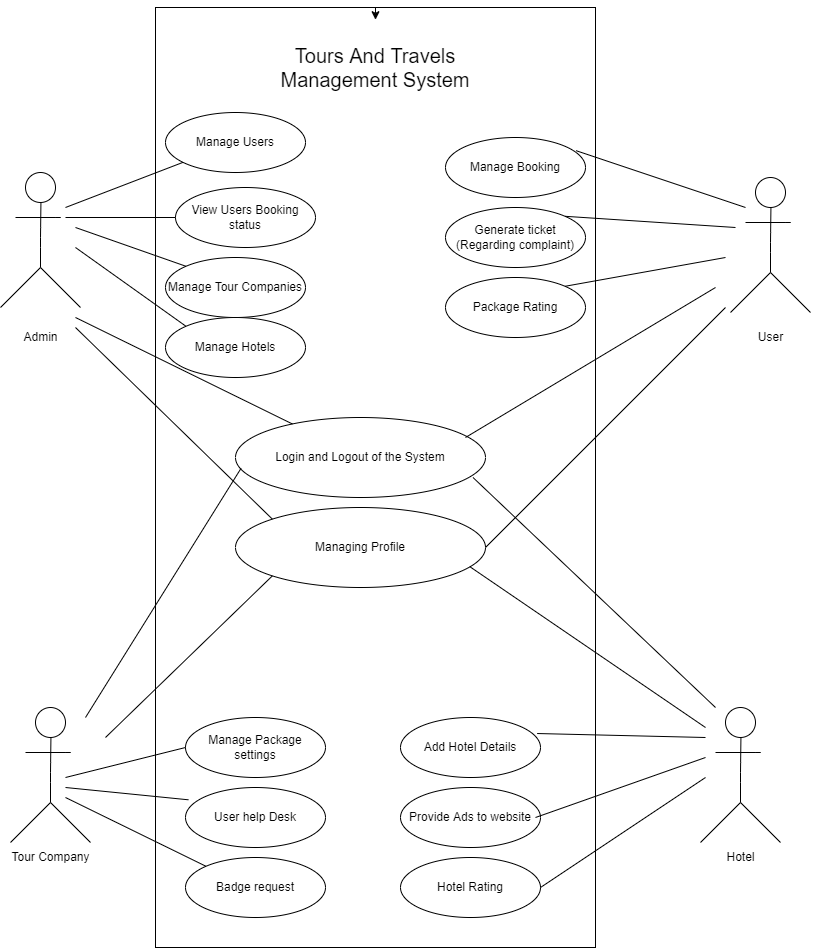

The diagram above was exported from draw.io. Its source (the exported page's mxGraphModel, read from the mxfile embedded in the PNG):
<mxGraphModel dx="1483" dy="1936" grid="1" gridSize="10" guides="1" tooltips="1" connect="1" arrows="1" fold="1" page="1" pageScale="1" pageWidth="850" pageHeight="1100" math="0" shadow="0">
  <root>
    <mxCell id="0" />
    <mxCell id="1" parent="0" />
    <mxCell id="_qTCUN3GqT8AFVflAPTz-2" value="" style="endArrow=none;html=1;" parent="1" edge="1">
      <mxGeometry width="50" height="50" relative="1" as="geometry">
        <mxPoint x="65" y="130" as="sourcePoint" />
        <mxPoint x="65.5" y="60" as="targetPoint" />
        <Array as="points">
          <mxPoint x="65" y="100" />
        </Array>
      </mxGeometry>
    </mxCell>
    <mxCell id="_qTCUN3GqT8AFVflAPTz-1" value="" style="ellipse;whiteSpace=wrap;html=1;aspect=fixed;" parent="1" vertex="1">
      <mxGeometry x="50" y="35" width="30" height="30" as="geometry" />
    </mxCell>
    <mxCell id="_qTCUN3GqT8AFVflAPTz-3" value="" style="endArrow=none;html=1;" parent="1" edge="1">
      <mxGeometry width="50" height="50" relative="1" as="geometry">
        <mxPoint x="40" y="80" as="sourcePoint" />
        <mxPoint x="70" y="80" as="targetPoint" />
        <Array as="points">
          <mxPoint x="90" y="80" />
        </Array>
      </mxGeometry>
    </mxCell>
    <mxCell id="_qTCUN3GqT8AFVflAPTz-4" value="" style="endArrow=none;html=1;" parent="1" edge="1">
      <mxGeometry width="50" height="50" relative="1" as="geometry">
        <mxPoint x="25" y="170" as="sourcePoint" />
        <mxPoint x="65" y="130" as="targetPoint" />
      </mxGeometry>
    </mxCell>
    <mxCell id="_qTCUN3GqT8AFVflAPTz-5" value="" style="endArrow=none;html=1;" parent="1" edge="1">
      <mxGeometry width="50" height="50" relative="1" as="geometry">
        <mxPoint x="105" y="170" as="sourcePoint" />
        <mxPoint x="65" y="130" as="targetPoint" />
        <Array as="points" />
      </mxGeometry>
    </mxCell>
    <mxCell id="_qTCUN3GqT8AFVflAPTz-35" value="Admin" style="text;html=1;align=center;verticalAlign=middle;resizable=0;points=[];autosize=1;strokeColor=none;fillColor=none;" parent="1" vertex="1">
      <mxGeometry x="40" y="190" width="50" height="20" as="geometry" />
    </mxCell>
    <mxCell id="_qTCUN3GqT8AFVflAPTz-107" value="" style="endArrow=none;html=1;" parent="1" edge="1">
      <mxGeometry width="50" height="50" relative="1" as="geometry">
        <mxPoint x="795" y="135" as="sourcePoint" />
        <mxPoint x="795.5" y="65" as="targetPoint" />
        <Array as="points">
          <mxPoint x="795" y="105" />
        </Array>
      </mxGeometry>
    </mxCell>
    <mxCell id="_qTCUN3GqT8AFVflAPTz-108" value="" style="ellipse;whiteSpace=wrap;html=1;aspect=fixed;" parent="1" vertex="1">
      <mxGeometry x="780" y="40" width="30" height="30" as="geometry" />
    </mxCell>
    <mxCell id="_qTCUN3GqT8AFVflAPTz-109" value="" style="endArrow=none;html=1;" parent="1" edge="1">
      <mxGeometry width="50" height="50" relative="1" as="geometry">
        <mxPoint x="770" y="85" as="sourcePoint" />
        <mxPoint x="800" y="85" as="targetPoint" />
        <Array as="points">
          <mxPoint x="820" y="85" />
        </Array>
      </mxGeometry>
    </mxCell>
    <mxCell id="_qTCUN3GqT8AFVflAPTz-110" value="" style="endArrow=none;html=1;" parent="1" edge="1">
      <mxGeometry width="50" height="50" relative="1" as="geometry">
        <mxPoint x="755" y="175" as="sourcePoint" />
        <mxPoint x="795" y="135" as="targetPoint" />
      </mxGeometry>
    </mxCell>
    <mxCell id="_qTCUN3GqT8AFVflAPTz-111" value="" style="endArrow=none;html=1;" parent="1" edge="1">
      <mxGeometry width="50" height="50" relative="1" as="geometry">
        <mxPoint x="835" y="175" as="sourcePoint" />
        <mxPoint x="795" y="135" as="targetPoint" />
        <Array as="points" />
      </mxGeometry>
    </mxCell>
    <mxCell id="_qTCUN3GqT8AFVflAPTz-112" value="User" style="text;html=1;align=center;verticalAlign=middle;resizable=0;points=[];autosize=1;strokeColor=none;fillColor=none;" parent="1" vertex="1">
      <mxGeometry x="775" y="190" width="40" height="20" as="geometry" />
    </mxCell>
    <mxCell id="_qTCUN3GqT8AFVflAPTz-125" value="" style="endArrow=none;html=1;" parent="1" edge="1">
      <mxGeometry width="50" height="50" relative="1" as="geometry">
        <mxPoint x="75" y="665" as="sourcePoint" />
        <mxPoint x="75.5" y="595" as="targetPoint" />
        <Array as="points">
          <mxPoint x="75" y="635" />
        </Array>
      </mxGeometry>
    </mxCell>
    <mxCell id="_qTCUN3GqT8AFVflAPTz-126" value="" style="ellipse;whiteSpace=wrap;html=1;aspect=fixed;" parent="1" vertex="1">
      <mxGeometry x="60" y="570" width="30" height="30" as="geometry" />
    </mxCell>
    <mxCell id="_qTCUN3GqT8AFVflAPTz-127" value="" style="endArrow=none;html=1;" parent="1" edge="1">
      <mxGeometry width="50" height="50" relative="1" as="geometry">
        <mxPoint x="50" y="615" as="sourcePoint" />
        <mxPoint x="80" y="615" as="targetPoint" />
        <Array as="points">
          <mxPoint x="100" y="615" />
        </Array>
      </mxGeometry>
    </mxCell>
    <mxCell id="_qTCUN3GqT8AFVflAPTz-128" value="" style="endArrow=none;html=1;" parent="1" edge="1">
      <mxGeometry width="50" height="50" relative="1" as="geometry">
        <mxPoint x="35" y="705" as="sourcePoint" />
        <mxPoint x="75" y="665" as="targetPoint" />
      </mxGeometry>
    </mxCell>
    <mxCell id="_qTCUN3GqT8AFVflAPTz-129" value="" style="endArrow=none;html=1;" parent="1" edge="1">
      <mxGeometry width="50" height="50" relative="1" as="geometry">
        <mxPoint x="115" y="705" as="sourcePoint" />
        <mxPoint x="75" y="665" as="targetPoint" />
        <Array as="points" />
      </mxGeometry>
    </mxCell>
    <mxCell id="_qTCUN3GqT8AFVflAPTz-145" value="" style="endArrow=none;html=1;" parent="1" edge="1">
      <mxGeometry width="50" height="50" relative="1" as="geometry">
        <mxPoint x="765" y="665" as="sourcePoint" />
        <mxPoint x="765.5" y="595" as="targetPoint" />
        <Array as="points">
          <mxPoint x="765" y="635" />
        </Array>
      </mxGeometry>
    </mxCell>
    <mxCell id="_qTCUN3GqT8AFVflAPTz-146" value="" style="ellipse;whiteSpace=wrap;html=1;aspect=fixed;" parent="1" vertex="1">
      <mxGeometry x="750" y="570" width="30" height="30" as="geometry" />
    </mxCell>
    <mxCell id="_qTCUN3GqT8AFVflAPTz-147" value="" style="endArrow=none;html=1;" parent="1" edge="1">
      <mxGeometry width="50" height="50" relative="1" as="geometry">
        <mxPoint x="740" y="615" as="sourcePoint" />
        <mxPoint x="770" y="615" as="targetPoint" />
        <Array as="points">
          <mxPoint x="790" y="615" />
        </Array>
      </mxGeometry>
    </mxCell>
    <mxCell id="_qTCUN3GqT8AFVflAPTz-148" value="" style="endArrow=none;html=1;" parent="1" edge="1">
      <mxGeometry width="50" height="50" relative="1" as="geometry">
        <mxPoint x="725" y="705" as="sourcePoint" />
        <mxPoint x="765" y="665" as="targetPoint" />
      </mxGeometry>
    </mxCell>
    <mxCell id="_qTCUN3GqT8AFVflAPTz-149" value="" style="endArrow=none;html=1;" parent="1" edge="1">
      <mxGeometry width="50" height="50" relative="1" as="geometry">
        <mxPoint x="805" y="705" as="sourcePoint" />
        <mxPoint x="765" y="665" as="targetPoint" />
        <Array as="points" />
      </mxGeometry>
    </mxCell>
    <mxCell id="_qTCUN3GqT8AFVflAPTz-165" value="Tour Company" style="text;html=1;align=center;verticalAlign=middle;resizable=0;points=[];autosize=1;strokeColor=none;fillColor=none;" parent="1" vertex="1">
      <mxGeometry x="30" y="710" width="90" height="20" as="geometry" />
    </mxCell>
    <mxCell id="_qTCUN3GqT8AFVflAPTz-174" value="Hotel" style="text;html=1;align=center;verticalAlign=middle;resizable=0;points=[];autosize=1;strokeColor=none;fillColor=none;" parent="1" vertex="1">
      <mxGeometry x="745" y="710" width="40" height="20" as="geometry" />
    </mxCell>
    <mxCell id="wMKX3n3y3M8bfbgu7Ec_-2" value="" style="rounded=0;whiteSpace=wrap;html=1;" vertex="1" parent="1">
      <mxGeometry x="180" y="-130" width="440" height="940" as="geometry" />
    </mxCell>
    <mxCell id="wMKX3n3y3M8bfbgu7Ec_-3" value="Manage Users" style="ellipse;whiteSpace=wrap;html=1;" vertex="1" parent="1">
      <mxGeometry x="190" y="-25" width="140" height="60" as="geometry" />
    </mxCell>
    <mxCell id="wMKX3n3y3M8bfbgu7Ec_-4" value="View Users Booking status" style="ellipse;whiteSpace=wrap;html=1;" vertex="1" parent="1">
      <mxGeometry x="200" y="50" width="140" height="60" as="geometry" />
    </mxCell>
    <mxCell id="wMKX3n3y3M8bfbgu7Ec_-5" value="Manage Tour Companies" style="ellipse;whiteSpace=wrap;html=1;" vertex="1" parent="1">
      <mxGeometry x="190" y="120" width="140" height="60" as="geometry" />
    </mxCell>
    <mxCell id="wMKX3n3y3M8bfbgu7Ec_-6" value="Manage Hotels" style="ellipse;whiteSpace=wrap;html=1;" vertex="1" parent="1">
      <mxGeometry x="190" y="180" width="140" height="60" as="geometry" />
    </mxCell>
    <mxCell id="wMKX3n3y3M8bfbgu7Ec_-7" value="Manage Booking" style="ellipse;whiteSpace=wrap;html=1;" vertex="1" parent="1">
      <mxGeometry x="470" width="140" height="60" as="geometry" />
    </mxCell>
    <mxCell id="wMKX3n3y3M8bfbgu7Ec_-8" value="Generate ticket (Regarding complaint)" style="ellipse;whiteSpace=wrap;html=1;" vertex="1" parent="1">
      <mxGeometry x="470" y="70" width="140" height="60" as="geometry" />
    </mxCell>
    <mxCell id="wMKX3n3y3M8bfbgu7Ec_-9" value="Package Rating" style="ellipse;whiteSpace=wrap;html=1;" vertex="1" parent="1">
      <mxGeometry x="470" y="140" width="140" height="60" as="geometry" />
    </mxCell>
    <mxCell id="wMKX3n3y3M8bfbgu7Ec_-10" value="Login and Logout of the System" style="ellipse;whiteSpace=wrap;html=1;" vertex="1" parent="1">
      <mxGeometry x="260" y="280" width="250" height="80" as="geometry" />
    </mxCell>
    <mxCell id="wMKX3n3y3M8bfbgu7Ec_-11" value="Managing Profile" style="ellipse;whiteSpace=wrap;html=1;" vertex="1" parent="1">
      <mxGeometry x="260" y="370" width="250" height="80" as="geometry" />
    </mxCell>
    <mxCell id="wMKX3n3y3M8bfbgu7Ec_-12" value="Manage Package settings" style="ellipse;whiteSpace=wrap;html=1;" vertex="1" parent="1">
      <mxGeometry x="210" y="580" width="140" height="60" as="geometry" />
    </mxCell>
    <mxCell id="wMKX3n3y3M8bfbgu7Ec_-13" value="User help Desk" style="ellipse;whiteSpace=wrap;html=1;" vertex="1" parent="1">
      <mxGeometry x="210" y="650" width="140" height="60" as="geometry" />
    </mxCell>
    <mxCell id="wMKX3n3y3M8bfbgu7Ec_-14" value="Badge request" style="ellipse;whiteSpace=wrap;html=1;" vertex="1" parent="1">
      <mxGeometry x="210" y="720" width="140" height="60" as="geometry" />
    </mxCell>
    <mxCell id="wMKX3n3y3M8bfbgu7Ec_-15" value="Add Hotel Details" style="ellipse;whiteSpace=wrap;html=1;" vertex="1" parent="1">
      <mxGeometry x="425" y="580" width="140" height="60" as="geometry" />
    </mxCell>
    <mxCell id="wMKX3n3y3M8bfbgu7Ec_-16" value="Provide Ads to website" style="ellipse;whiteSpace=wrap;html=1;" vertex="1" parent="1">
      <mxGeometry x="425" y="650" width="140" height="60" as="geometry" />
    </mxCell>
    <mxCell id="wMKX3n3y3M8bfbgu7Ec_-17" value="Hotel Rating" style="ellipse;whiteSpace=wrap;html=1;" vertex="1" parent="1">
      <mxGeometry x="425" y="720" width="140" height="60" as="geometry" />
    </mxCell>
    <mxCell id="wMKX3n3y3M8bfbgu7Ec_-18" style="edgeStyle=orthogonalEdgeStyle;rounded=0;orthogonalLoop=1;jettySize=auto;html=1;exitX=0.5;exitY=0;exitDx=0;exitDy=0;entryX=0.5;entryY=0.013;entryDx=0;entryDy=0;entryPerimeter=0;" edge="1" parent="1" source="wMKX3n3y3M8bfbgu7Ec_-2" target="wMKX3n3y3M8bfbgu7Ec_-2">
      <mxGeometry relative="1" as="geometry" />
    </mxCell>
    <mxCell id="wMKX3n3y3M8bfbgu7Ec_-24" value="" style="endArrow=none;html=1;rounded=0;exitX=0.92;exitY=0.25;exitDx=0;exitDy=0;exitPerimeter=0;" edge="1" parent="1" source="wMKX3n3y3M8bfbgu7Ec_-10">
      <mxGeometry width="50" height="50" relative="1" as="geometry">
        <mxPoint x="490" y="310" as="sourcePoint" />
        <mxPoint x="740" y="150" as="targetPoint" />
      </mxGeometry>
    </mxCell>
    <mxCell id="wMKX3n3y3M8bfbgu7Ec_-25" value="" style="endArrow=none;html=1;rounded=0;exitX=1;exitY=0.5;exitDx=0;exitDy=0;" edge="1" parent="1" source="wMKX3n3y3M8bfbgu7Ec_-11">
      <mxGeometry width="50" height="50" relative="1" as="geometry">
        <mxPoint x="510" y="300" as="sourcePoint" />
        <mxPoint x="750" y="170" as="targetPoint" />
      </mxGeometry>
    </mxCell>
    <mxCell id="wMKX3n3y3M8bfbgu7Ec_-26" value="" style="endArrow=none;html=1;rounded=0;" edge="1" parent="1" source="wMKX3n3y3M8bfbgu7Ec_-3">
      <mxGeometry width="50" height="50" relative="1" as="geometry">
        <mxPoint x="490" y="310" as="sourcePoint" />
        <mxPoint x="90" y="70" as="targetPoint" />
      </mxGeometry>
    </mxCell>
    <mxCell id="wMKX3n3y3M8bfbgu7Ec_-27" value="" style="endArrow=none;html=1;rounded=0;exitX=0;exitY=0.5;exitDx=0;exitDy=0;" edge="1" parent="1" source="wMKX3n3y3M8bfbgu7Ec_-4">
      <mxGeometry width="50" height="50" relative="1" as="geometry">
        <mxPoint x="490" y="310" as="sourcePoint" />
        <mxPoint x="90" y="80" as="targetPoint" />
      </mxGeometry>
    </mxCell>
    <mxCell id="wMKX3n3y3M8bfbgu7Ec_-28" value="" style="endArrow=none;html=1;rounded=0;strokeColor=#000000;exitX=0;exitY=0;exitDx=0;exitDy=0;" edge="1" parent="1" source="wMKX3n3y3M8bfbgu7Ec_-5">
      <mxGeometry width="50" height="50" relative="1" as="geometry">
        <mxPoint x="200" y="130" as="sourcePoint" />
        <mxPoint x="100" y="90" as="targetPoint" />
      </mxGeometry>
    </mxCell>
    <mxCell id="wMKX3n3y3M8bfbgu7Ec_-29" value="" style="endArrow=none;html=1;rounded=0;strokeColor=#000000;exitX=0;exitY=0;exitDx=0;exitDy=0;" edge="1" parent="1" source="wMKX3n3y3M8bfbgu7Ec_-6">
      <mxGeometry width="50" height="50" relative="1" as="geometry">
        <mxPoint x="170" y="210" as="sourcePoint" />
        <mxPoint x="100" y="110" as="targetPoint" />
      </mxGeometry>
    </mxCell>
    <mxCell id="wMKX3n3y3M8bfbgu7Ec_-30" value="" style="endArrow=none;html=1;rounded=0;strokeColor=#000000;" edge="1" parent="1" source="wMKX3n3y3M8bfbgu7Ec_-10">
      <mxGeometry width="50" height="50" relative="1" as="geometry">
        <mxPoint x="190" y="300" as="sourcePoint" />
        <mxPoint x="100" y="180" as="targetPoint" />
      </mxGeometry>
    </mxCell>
    <mxCell id="wMKX3n3y3M8bfbgu7Ec_-31" value="" style="endArrow=none;html=1;rounded=0;strokeColor=#000000;exitX=0;exitY=0;exitDx=0;exitDy=0;" edge="1" parent="1" source="wMKX3n3y3M8bfbgu7Ec_-11">
      <mxGeometry width="50" height="50" relative="1" as="geometry">
        <mxPoint x="220" y="400" as="sourcePoint" />
        <mxPoint x="100" y="190" as="targetPoint" />
      </mxGeometry>
    </mxCell>
    <mxCell id="wMKX3n3y3M8bfbgu7Ec_-32" value="" style="endArrow=none;html=1;rounded=0;strokeColor=#000000;exitX=0.932;exitY=0.219;exitDx=0;exitDy=0;exitPerimeter=0;" edge="1" parent="1" source="wMKX3n3y3M8bfbgu7Ec_-7">
      <mxGeometry width="50" height="50" relative="1" as="geometry">
        <mxPoint x="560" y="20" as="sourcePoint" />
        <mxPoint x="770" y="70" as="targetPoint" />
      </mxGeometry>
    </mxCell>
    <mxCell id="wMKX3n3y3M8bfbgu7Ec_-33" value="" style="endArrow=none;html=1;rounded=0;strokeColor=#000000;exitX=1;exitY=0;exitDx=0;exitDy=0;" edge="1" parent="1" source="wMKX3n3y3M8bfbgu7Ec_-8">
      <mxGeometry width="50" height="50" relative="1" as="geometry">
        <mxPoint x="580" y="110" as="sourcePoint" />
        <mxPoint x="760" y="90" as="targetPoint" />
      </mxGeometry>
    </mxCell>
    <mxCell id="wMKX3n3y3M8bfbgu7Ec_-34" value="" style="endArrow=none;html=1;rounded=0;strokeColor=#000000;exitX=1;exitY=0;exitDx=0;exitDy=0;" edge="1" parent="1" source="wMKX3n3y3M8bfbgu7Ec_-9">
      <mxGeometry width="50" height="50" relative="1" as="geometry">
        <mxPoint x="590" y="170" as="sourcePoint" />
        <mxPoint x="750" y="120" as="targetPoint" />
      </mxGeometry>
    </mxCell>
    <mxCell id="wMKX3n3y3M8bfbgu7Ec_-35" value="" style="endArrow=none;html=1;rounded=0;strokeColor=#000000;entryX=0.022;entryY=0.636;entryDx=0;entryDy=0;entryPerimeter=0;" edge="1" parent="1" target="wMKX3n3y3M8bfbgu7Ec_-10">
      <mxGeometry width="50" height="50" relative="1" as="geometry">
        <mxPoint x="110" y="580" as="sourcePoint" />
        <mxPoint x="260" y="430" as="targetPoint" />
      </mxGeometry>
    </mxCell>
    <mxCell id="wMKX3n3y3M8bfbgu7Ec_-36" value="" style="endArrow=none;html=1;rounded=0;strokeColor=#000000;entryX=0;entryY=1;entryDx=0;entryDy=0;" edge="1" parent="1" target="wMKX3n3y3M8bfbgu7Ec_-11">
      <mxGeometry width="50" height="50" relative="1" as="geometry">
        <mxPoint x="130" y="600" as="sourcePoint" />
        <mxPoint x="280" y="510" as="targetPoint" />
      </mxGeometry>
    </mxCell>
    <mxCell id="wMKX3n3y3M8bfbgu7Ec_-37" value="" style="endArrow=none;html=1;rounded=0;strokeColor=#000000;exitX=0.95;exitY=0.75;exitDx=0;exitDy=0;exitPerimeter=0;" edge="1" parent="1" source="wMKX3n3y3M8bfbgu7Ec_-10">
      <mxGeometry width="50" height="50" relative="1" as="geometry">
        <mxPoint x="560" y="430" as="sourcePoint" />
        <mxPoint x="740" y="570" as="targetPoint" />
      </mxGeometry>
    </mxCell>
    <mxCell id="wMKX3n3y3M8bfbgu7Ec_-38" value="" style="endArrow=none;html=1;rounded=0;strokeColor=#000000;exitX=0.937;exitY=0.739;exitDx=0;exitDy=0;exitPerimeter=0;" edge="1" parent="1" source="wMKX3n3y3M8bfbgu7Ec_-11">
      <mxGeometry width="50" height="50" relative="1" as="geometry">
        <mxPoint x="520" y="510" as="sourcePoint" />
        <mxPoint x="730" y="590" as="targetPoint" />
      </mxGeometry>
    </mxCell>
    <mxCell id="wMKX3n3y3M8bfbgu7Ec_-39" value="" style="endArrow=none;html=1;rounded=0;strokeColor=#000000;" edge="1" parent="1">
      <mxGeometry width="50" height="50" relative="1" as="geometry">
        <mxPoint x="90" y="640" as="sourcePoint" />
        <mxPoint x="210" y="610" as="targetPoint" />
      </mxGeometry>
    </mxCell>
    <mxCell id="wMKX3n3y3M8bfbgu7Ec_-40" value="" style="endArrow=none;html=1;rounded=0;strokeColor=#000000;entryX=0.021;entryY=0.205;entryDx=0;entryDy=0;entryPerimeter=0;" edge="1" parent="1" target="wMKX3n3y3M8bfbgu7Ec_-13">
      <mxGeometry width="50" height="50" relative="1" as="geometry">
        <mxPoint x="90" y="650" as="sourcePoint" />
        <mxPoint x="240" y="650" as="targetPoint" />
      </mxGeometry>
    </mxCell>
    <mxCell id="wMKX3n3y3M8bfbgu7Ec_-41" value="" style="endArrow=none;html=1;rounded=0;strokeColor=#000000;entryX=0;entryY=0;entryDx=0;entryDy=0;" edge="1" parent="1" target="wMKX3n3y3M8bfbgu7Ec_-14">
      <mxGeometry width="50" height="50" relative="1" as="geometry">
        <mxPoint x="90" y="660" as="sourcePoint" />
        <mxPoint x="230" y="690" as="targetPoint" />
      </mxGeometry>
    </mxCell>
    <mxCell id="wMKX3n3y3M8bfbgu7Ec_-42" value="" style="endArrow=none;html=1;rounded=0;strokeColor=#000000;exitX=0.976;exitY=0.267;exitDx=0;exitDy=0;exitPerimeter=0;" edge="1" parent="1" source="wMKX3n3y3M8bfbgu7Ec_-15">
      <mxGeometry width="50" height="50" relative="1" as="geometry">
        <mxPoint x="450" y="570" as="sourcePoint" />
        <mxPoint x="730" y="600" as="targetPoint" />
      </mxGeometry>
    </mxCell>
    <mxCell id="wMKX3n3y3M8bfbgu7Ec_-43" value="" style="endArrow=none;html=1;rounded=0;strokeColor=#000000;" edge="1" parent="1">
      <mxGeometry width="50" height="50" relative="1" as="geometry">
        <mxPoint x="560" y="680" as="sourcePoint" />
        <mxPoint x="730" y="620" as="targetPoint" />
      </mxGeometry>
    </mxCell>
    <mxCell id="wMKX3n3y3M8bfbgu7Ec_-44" value="" style="endArrow=none;html=1;rounded=0;strokeColor=#000000;exitX=1;exitY=0.5;exitDx=0;exitDy=0;" edge="1" parent="1" source="wMKX3n3y3M8bfbgu7Ec_-17">
      <mxGeometry width="50" height="50" relative="1" as="geometry">
        <mxPoint x="570" y="770" as="sourcePoint" />
        <mxPoint x="730" y="640" as="targetPoint" />
      </mxGeometry>
    </mxCell>
    <mxCell id="wMKX3n3y3M8bfbgu7Ec_-45" value="&lt;font style=&quot;font-size: 20px&quot;&gt;Tours And Travels Management System&lt;/font&gt;" style="rounded=0;whiteSpace=wrap;html=1;fillColor=default;strokeColor=none;" vertex="1" parent="1">
      <mxGeometry x="280" y="-100" width="240" height="60" as="geometry" />
    </mxCell>
  </root>
</mxGraphModel>